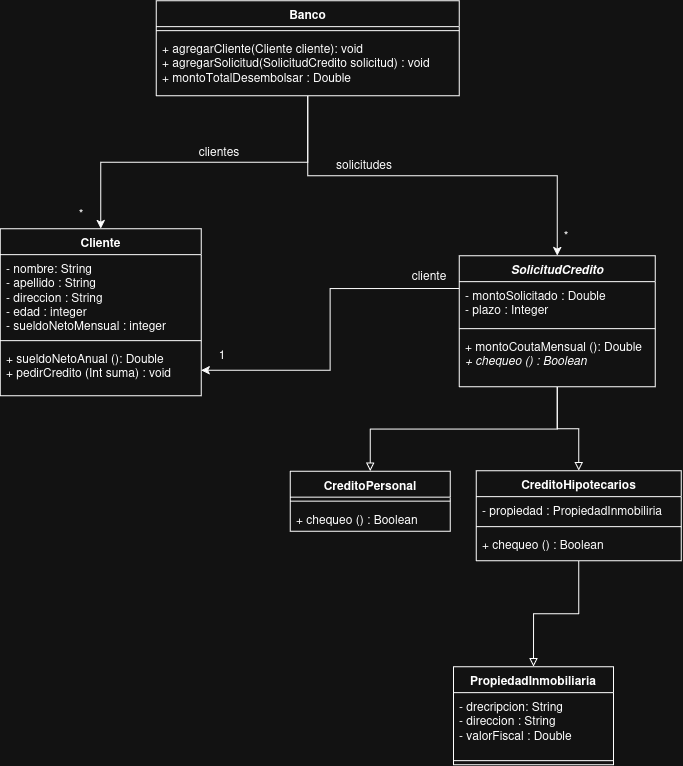

The diagram above was exported from draw.io. Its source (the exported page's mxGraphModel, read from the mxfile embedded in the PNG):
<mxGraphModel dx="884" dy="662" grid="0" gridSize="10" guides="1" tooltips="1" connect="1" arrows="1" fold="1" page="1" pageScale="1" pageWidth="827" pageHeight="1169" math="0" shadow="0">
  <root>
    <mxCell id="WIyWlLk6GJQsqaUBKTNV-0" />
    <mxCell id="WIyWlLk6GJQsqaUBKTNV-1" parent="WIyWlLk6GJQsqaUBKTNV-0" />
    <mxCell id="VtFQ5nbiZXHsIS-OTwVb-0" parent="WIyWlLk6GJQsqaUBKTNV-1" style="swimlane;fontStyle=1;align=center;verticalAlign=top;childLayout=stackLayout;horizontal=1;startSize=26;horizontalStack=0;resizeParent=1;resizeParentMax=0;resizeLast=0;collapsible=1;marginBottom=0;whiteSpace=wrap;html=1;" value="Cliente" vertex="1">
      <mxGeometry height="167" width="201" x="134" y="298" as="geometry" />
    </mxCell>
    <mxCell id="VtFQ5nbiZXHsIS-OTwVb-1" parent="VtFQ5nbiZXHsIS-OTwVb-0" style="text;strokeColor=none;fillColor=none;align=left;verticalAlign=top;spacingLeft=4;spacingRight=4;overflow=hidden;rotatable=0;points=[[0,0.5],[1,0.5]];portConstraint=eastwest;whiteSpace=wrap;html=1;" value="- nombre: String&lt;div&gt;- apellido : String&lt;/div&gt;&lt;div&gt;- direccion : String&lt;/div&gt;&lt;div&gt;- edad : integer&lt;/div&gt;&lt;div&gt;- sueldoNetoMensual : integer&lt;/div&gt;" vertex="1">
      <mxGeometry height="82" width="201" y="26" as="geometry" />
    </mxCell>
    <mxCell id="VtFQ5nbiZXHsIS-OTwVb-2" parent="VtFQ5nbiZXHsIS-OTwVb-0" style="line;strokeWidth=1;fillColor=none;align=left;verticalAlign=middle;spacingTop=-1;spacingLeft=3;spacingRight=3;rotatable=0;labelPosition=right;points=[];portConstraint=eastwest;strokeColor=inherit;" value="" vertex="1">
      <mxGeometry height="8" width="201" y="108" as="geometry" />
    </mxCell>
    <mxCell id="VtFQ5nbiZXHsIS-OTwVb-3" parent="VtFQ5nbiZXHsIS-OTwVb-0" style="text;strokeColor=none;fillColor=none;align=left;verticalAlign=top;spacingLeft=4;spacingRight=4;overflow=hidden;rotatable=0;points=[[0,0.5],[1,0.5]];portConstraint=eastwest;whiteSpace=wrap;html=1;" value="+ sueldoNetoAnual (): Double&lt;div&gt;+ pedirCredito (Int suma) : void&lt;/div&gt;" vertex="1">
      <mxGeometry height="51" width="201" y="116" as="geometry" />
    </mxCell>
    <mxCell id="VtFQ5nbiZXHsIS-OTwVb-4" edge="1" parent="WIyWlLk6GJQsqaUBKTNV-1" source="VtFQ5nbiZXHsIS-OTwVb-5" style="edgeStyle=orthogonalEdgeStyle;rounded=0;orthogonalLoop=1;jettySize=auto;html=1;entryX=0.5;entryY=0;entryDx=0;entryDy=0;" target="VtFQ5nbiZXHsIS-OTwVb-0">
      <mxGeometry relative="1" as="geometry" />
    </mxCell>
    <mxCell id="VtFQ5nbiZXHsIS-OTwVb-23" edge="1" parent="WIyWlLk6GJQsqaUBKTNV-1" source="VtFQ5nbiZXHsIS-OTwVb-5" style="edgeStyle=orthogonalEdgeStyle;rounded=0;orthogonalLoop=1;jettySize=auto;html=1;exitX=0.5;exitY=1;exitDx=0;exitDy=0;entryX=0.5;entryY=0;entryDx=0;entryDy=0;" target="VtFQ5nbiZXHsIS-OTwVb-11">
      <mxGeometry relative="1" as="geometry" />
    </mxCell>
    <mxCell id="VtFQ5nbiZXHsIS-OTwVb-5" parent="WIyWlLk6GJQsqaUBKTNV-1" style="swimlane;fontStyle=1;align=center;verticalAlign=top;childLayout=stackLayout;horizontal=1;startSize=26;horizontalStack=0;resizeParent=1;resizeParentMax=0;resizeLast=0;collapsible=1;marginBottom=0;whiteSpace=wrap;html=1;" value="Banco" vertex="1">
      <mxGeometry height="95" width="303" x="290" y="70" as="geometry" />
    </mxCell>
    <mxCell id="VtFQ5nbiZXHsIS-OTwVb-7" parent="VtFQ5nbiZXHsIS-OTwVb-5" style="line;strokeWidth=1;fillColor=none;align=left;verticalAlign=middle;spacingTop=-1;spacingLeft=3;spacingRight=3;rotatable=0;labelPosition=right;points=[];portConstraint=eastwest;strokeColor=inherit;" value="" vertex="1">
      <mxGeometry height="8" width="303" y="26" as="geometry" />
    </mxCell>
    <mxCell id="VtFQ5nbiZXHsIS-OTwVb-8" parent="VtFQ5nbiZXHsIS-OTwVb-5" style="text;strokeColor=none;fillColor=none;align=left;verticalAlign=top;spacingLeft=4;spacingRight=4;overflow=hidden;rotatable=0;points=[[0,0.5],[1,0.5]];portConstraint=eastwest;whiteSpace=wrap;html=1;" value="+ agregarCliente(Cliente cliente): void&lt;br&gt;+ agregarSolicitud(SolicitudCredito solicitud) : void&lt;br&gt;+ montoTotalDesembolsar : Double" vertex="1">
      <mxGeometry height="61" width="303" y="34" as="geometry" />
    </mxCell>
    <mxCell id="VtFQ5nbiZXHsIS-OTwVb-9" parent="WIyWlLk6GJQsqaUBKTNV-1" style="text;html=1;whiteSpace=wrap;strokeColor=none;fillColor=none;align=center;verticalAlign=middle;rounded=0;" value="*" vertex="1">
      <mxGeometry height="30" width="60" x="185" y="268" as="geometry" />
    </mxCell>
    <mxCell id="VtFQ5nbiZXHsIS-OTwVb-10" parent="WIyWlLk6GJQsqaUBKTNV-1" style="text;html=1;whiteSpace=wrap;strokeColor=none;fillColor=none;align=center;verticalAlign=middle;rounded=0;" value="clientes" vertex="1">
      <mxGeometry height="30" width="60" x="323" y="206" as="geometry" />
    </mxCell>
    <mxCell id="VtFQ5nbiZXHsIS-OTwVb-24" edge="1" parent="WIyWlLk6GJQsqaUBKTNV-1" source="VtFQ5nbiZXHsIS-OTwVb-11" style="edgeStyle=orthogonalEdgeStyle;rounded=0;orthogonalLoop=1;jettySize=auto;html=1;exitX=0.5;exitY=1;exitDx=0;exitDy=0;entryX=0.5;entryY=0;entryDx=0;entryDy=0;endArrow=block;endFill=0;" target="VtFQ5nbiZXHsIS-OTwVb-19">
      <mxGeometry relative="1" x="0.0061" as="geometry">
        <mxPoint x="728" y="413" as="sourcePoint" />
        <mxPoint x="769" y="537" as="targetPoint" />
      </mxGeometry>
    </mxCell>
    <mxCell id="VtFQ5nbiZXHsIS-OTwVb-25" edge="1" parent="WIyWlLk6GJQsqaUBKTNV-1" source="VtFQ5nbiZXHsIS-OTwVb-11" style="edgeStyle=orthogonalEdgeStyle;rounded=0;orthogonalLoop=1;jettySize=auto;html=1;exitX=0.5;exitY=1;exitDx=0;exitDy=0;entryX=0.5;entryY=0;entryDx=0;entryDy=0;endArrow=block;endFill=0;" target="VtFQ5nbiZXHsIS-OTwVb-15">
      <mxGeometry relative="1" as="geometry" />
    </mxCell>
    <mxCell id="VtFQ5nbiZXHsIS-OTwVb-35" edge="1" parent="WIyWlLk6GJQsqaUBKTNV-1" source="VtFQ5nbiZXHsIS-OTwVb-11" style="edgeStyle=orthogonalEdgeStyle;rounded=0;orthogonalLoop=1;jettySize=auto;html=1;exitX=0;exitY=0.25;exitDx=0;exitDy=0;entryX=1;entryY=0.5;entryDx=0;entryDy=0;" target="VtFQ5nbiZXHsIS-OTwVb-3">
      <mxGeometry relative="1" as="geometry" />
    </mxCell>
    <mxCell id="VtFQ5nbiZXHsIS-OTwVb-11" parent="WIyWlLk6GJQsqaUBKTNV-1" style="swimlane;fontStyle=1;align=center;verticalAlign=top;childLayout=stackLayout;horizontal=1;startSize=26;horizontalStack=0;resizeParent=1;resizeParentMax=0;resizeLast=0;collapsible=1;marginBottom=0;whiteSpace=wrap;html=1;" value="&lt;i&gt;SolicitudCredito&lt;/i&gt;" vertex="1">
      <mxGeometry height="131" width="196" x="593" y="325" as="geometry" />
    </mxCell>
    <mxCell id="VtFQ5nbiZXHsIS-OTwVb-12" parent="VtFQ5nbiZXHsIS-OTwVb-11" style="text;strokeColor=none;fillColor=none;align=left;verticalAlign=top;spacingLeft=4;spacingRight=4;overflow=hidden;rotatable=0;points=[[0,0.5],[1,0.5]];portConstraint=eastwest;whiteSpace=wrap;html=1;" value="&lt;div&gt;- montoSolicitado : Double&lt;/div&gt;&lt;div&gt;- plazo : Integer&lt;/div&gt;" vertex="1">
      <mxGeometry height="43" width="196" y="26" as="geometry" />
    </mxCell>
    <mxCell id="VtFQ5nbiZXHsIS-OTwVb-13" parent="VtFQ5nbiZXHsIS-OTwVb-11" style="line;strokeWidth=1;fillColor=none;align=left;verticalAlign=middle;spacingTop=-1;spacingLeft=3;spacingRight=3;rotatable=0;labelPosition=right;points=[];portConstraint=eastwest;strokeColor=inherit;" value="" vertex="1">
      <mxGeometry height="8" width="196" y="69" as="geometry" />
    </mxCell>
    <mxCell id="VtFQ5nbiZXHsIS-OTwVb-14" parent="VtFQ5nbiZXHsIS-OTwVb-11" style="text;strokeColor=none;fillColor=none;align=left;verticalAlign=top;spacingLeft=4;spacingRight=4;overflow=hidden;rotatable=0;points=[[0,0.5],[1,0.5]];portConstraint=eastwest;whiteSpace=wrap;html=1;" value="+ montoCoutaMensual (): Double&lt;br&gt;&lt;i&gt;+ chequeo () : Boolean&lt;/i&gt;" vertex="1">
      <mxGeometry height="54" width="196" y="77" as="geometry" />
    </mxCell>
    <mxCell id="VtFQ5nbiZXHsIS-OTwVb-15" parent="WIyWlLk6GJQsqaUBKTNV-1" style="swimlane;fontStyle=1;align=center;verticalAlign=top;childLayout=stackLayout;horizontal=1;startSize=26;horizontalStack=0;resizeParent=1;resizeParentMax=0;resizeLast=0;collapsible=1;marginBottom=0;whiteSpace=wrap;html=1;" value="CreditoPersonal" vertex="1">
      <mxGeometry height="60" width="160" x="424" y="540.5" as="geometry" />
    </mxCell>
    <mxCell id="VtFQ5nbiZXHsIS-OTwVb-17" parent="VtFQ5nbiZXHsIS-OTwVb-15" style="line;strokeWidth=1;fillColor=none;align=left;verticalAlign=middle;spacingTop=-1;spacingLeft=3;spacingRight=3;rotatable=0;labelPosition=right;points=[];portConstraint=eastwest;strokeColor=inherit;" value="" vertex="1">
      <mxGeometry height="8" width="160" y="26" as="geometry" />
    </mxCell>
    <mxCell id="VtFQ5nbiZXHsIS-OTwVb-18" parent="VtFQ5nbiZXHsIS-OTwVb-15" style="text;strokeColor=none;fillColor=none;align=left;verticalAlign=top;spacingLeft=4;spacingRight=4;overflow=hidden;rotatable=0;points=[[0,0.5],[1,0.5]];portConstraint=eastwest;whiteSpace=wrap;html=1;" value="+ chequeo () : Boolean" vertex="1">
      <mxGeometry height="26" width="160" y="34" as="geometry" />
    </mxCell>
    <mxCell id="VtFQ5nbiZXHsIS-OTwVb-37" edge="1" parent="WIyWlLk6GJQsqaUBKTNV-1" source="VtFQ5nbiZXHsIS-OTwVb-19" style="edgeStyle=orthogonalEdgeStyle;rounded=0;orthogonalLoop=1;jettySize=auto;html=1;exitX=0.5;exitY=1;exitDx=0;exitDy=0;entryX=0.5;entryY=0;entryDx=0;entryDy=0;endArrow=block;endFill=0;" target="VtFQ5nbiZXHsIS-OTwVb-28">
      <mxGeometry relative="1" as="geometry" />
    </mxCell>
    <mxCell id="VtFQ5nbiZXHsIS-OTwVb-19" parent="WIyWlLk6GJQsqaUBKTNV-1" style="swimlane;fontStyle=1;align=center;verticalAlign=top;childLayout=stackLayout;horizontal=1;startSize=26;horizontalStack=0;resizeParent=1;resizeParentMax=0;resizeLast=0;collapsible=1;marginBottom=0;whiteSpace=wrap;html=1;" value="&lt;div&gt;CreditoHipotecarios&lt;/div&gt;" vertex="1">
      <mxGeometry height="90" width="205" x="610" y="540" as="geometry" />
    </mxCell>
    <mxCell id="VtFQ5nbiZXHsIS-OTwVb-20" parent="VtFQ5nbiZXHsIS-OTwVb-19" style="text;strokeColor=none;fillColor=none;align=left;verticalAlign=top;spacingLeft=4;spacingRight=4;overflow=hidden;rotatable=0;points=[[0,0.5],[1,0.5]];portConstraint=eastwest;whiteSpace=wrap;html=1;" value="- propiedad : PropiedadInmobiliria" vertex="1">
      <mxGeometry height="26" width="205" y="26" as="geometry" />
    </mxCell>
    <mxCell id="VtFQ5nbiZXHsIS-OTwVb-21" parent="VtFQ5nbiZXHsIS-OTwVb-19" style="line;strokeWidth=1;fillColor=none;align=left;verticalAlign=middle;spacingTop=-1;spacingLeft=3;spacingRight=3;rotatable=0;labelPosition=right;points=[];portConstraint=eastwest;strokeColor=inherit;" value="" vertex="1">
      <mxGeometry height="8" width="205" y="52" as="geometry" />
    </mxCell>
    <mxCell id="VtFQ5nbiZXHsIS-OTwVb-33" parent="VtFQ5nbiZXHsIS-OTwVb-19" style="text;strokeColor=none;fillColor=none;align=left;verticalAlign=top;spacingLeft=4;spacingRight=4;overflow=hidden;rotatable=0;points=[[0,0.5],[1,0.5]];portConstraint=eastwest;whiteSpace=wrap;html=1;" value="+ chequeo () : Boolean" vertex="1">
      <mxGeometry height="30" width="205" y="60" as="geometry" />
    </mxCell>
    <mxCell id="VtFQ5nbiZXHsIS-OTwVb-26" parent="WIyWlLk6GJQsqaUBKTNV-1" style="text;html=1;whiteSpace=wrap;strokeColor=none;fillColor=none;align=center;verticalAlign=middle;rounded=0;" value="solicitudes" vertex="1">
      <mxGeometry height="30" width="60" x="468" y="219" as="geometry" />
    </mxCell>
    <mxCell id="VtFQ5nbiZXHsIS-OTwVb-27" parent="WIyWlLk6GJQsqaUBKTNV-1" style="text;html=1;whiteSpace=wrap;strokeColor=none;fillColor=none;align=center;verticalAlign=middle;rounded=0;" value="*" vertex="1">
      <mxGeometry height="30" width="60" x="670" y="290" as="geometry" />
    </mxCell>
    <mxCell id="VtFQ5nbiZXHsIS-OTwVb-28" parent="WIyWlLk6GJQsqaUBKTNV-1" style="swimlane;fontStyle=1;align=center;verticalAlign=top;childLayout=stackLayout;horizontal=1;startSize=26;horizontalStack=0;resizeParent=1;resizeParentMax=0;resizeLast=0;collapsible=1;marginBottom=0;whiteSpace=wrap;html=1;" value="PropiedadInmobiliaria" vertex="1">
      <mxGeometry height="98" width="160" x="587.25" y="736" as="geometry" />
    </mxCell>
    <mxCell id="VtFQ5nbiZXHsIS-OTwVb-29" parent="VtFQ5nbiZXHsIS-OTwVb-28" style="text;strokeColor=none;fillColor=none;align=left;verticalAlign=top;spacingLeft=4;spacingRight=4;overflow=hidden;rotatable=0;points=[[0,0.5],[1,0.5]];portConstraint=eastwest;whiteSpace=wrap;html=1;" value="- drecripcion: String&lt;br&gt;- direccion : String&lt;br&gt;- valorFiscal : Double" vertex="1">
      <mxGeometry height="64" width="160" y="26" as="geometry" />
    </mxCell>
    <mxCell id="VtFQ5nbiZXHsIS-OTwVb-30" parent="VtFQ5nbiZXHsIS-OTwVb-28" style="line;strokeWidth=1;fillColor=none;align=left;verticalAlign=middle;spacingTop=-1;spacingLeft=3;spacingRight=3;rotatable=0;labelPosition=right;points=[];portConstraint=eastwest;strokeColor=inherit;" value="" vertex="1">
      <mxGeometry height="8" width="160" y="90" as="geometry" />
    </mxCell>
    <mxCell id="VtFQ5nbiZXHsIS-OTwVb-38" parent="WIyWlLk6GJQsqaUBKTNV-1" style="text;html=1;whiteSpace=wrap;strokeColor=none;fillColor=none;align=center;verticalAlign=middle;rounded=0;" value="1" vertex="1">
      <mxGeometry height="30" width="60" x="326" y="409" as="geometry" />
    </mxCell>
    <mxCell id="VtFQ5nbiZXHsIS-OTwVb-41" parent="WIyWlLk6GJQsqaUBKTNV-1" style="text;html=1;whiteSpace=wrap;strokeColor=none;fillColor=none;align=center;verticalAlign=middle;rounded=0;" value="cliente" vertex="1">
      <mxGeometry height="30" width="60" x="533" y="330" as="geometry" />
    </mxCell>
  </root>
</mxGraphModel>